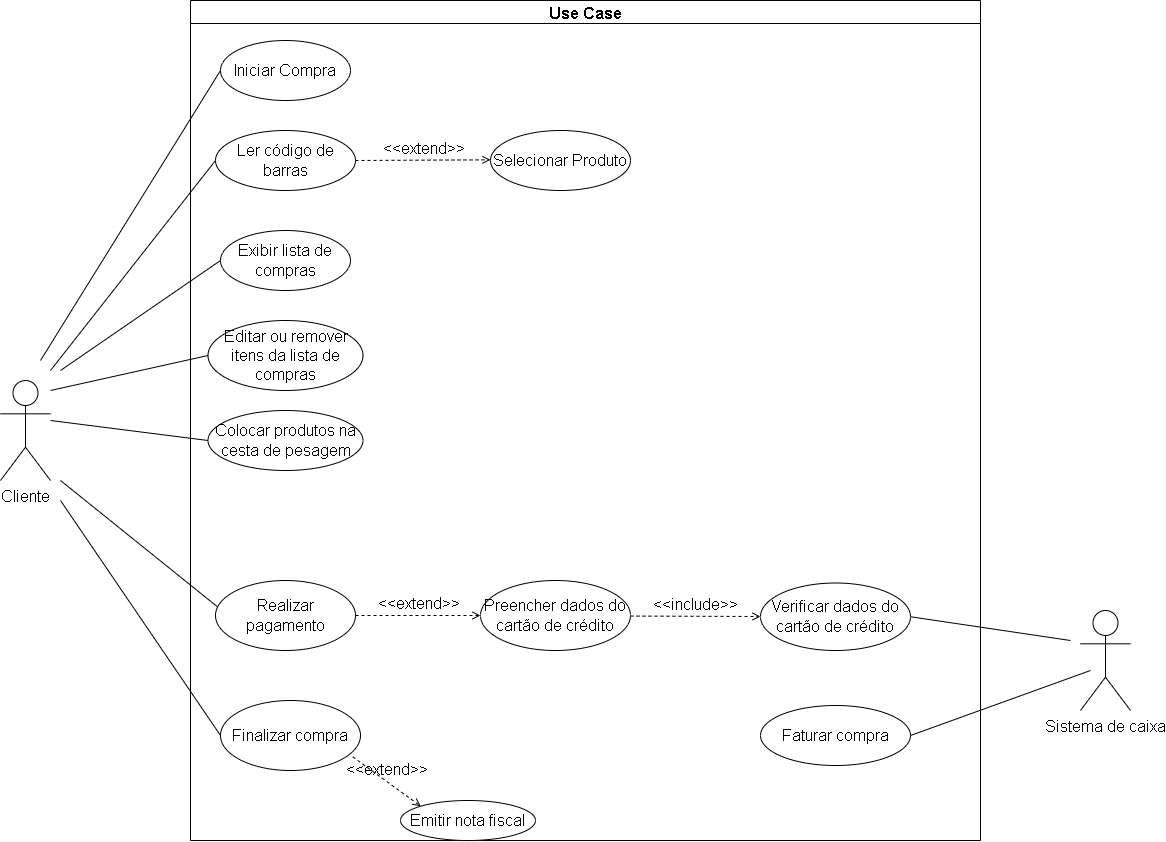

The diagram above was exported from draw.io. Its source (the exported page's mxGraphModel, read from the mxfile embedded in the PNG):
<mxGraphModel dx="2090" dy="743" grid="1" gridSize="10" guides="1" tooltips="1" connect="1" arrows="1" fold="1" page="1" pageScale="1" pageWidth="827" pageHeight="1169" math="0" shadow="0">
  <root>
    <mxCell id="0" />
    <mxCell id="1" parent="0" />
    <mxCell id="iENFUseU7_7QMmpnDHHZ-54" style="edgeStyle=none;rounded=0;orthogonalLoop=1;jettySize=auto;html=1;entryX=0;entryY=0.5;entryDx=0;entryDy=0;fontSize=16;endArrow=none;endFill=0;" parent="1" target="iENFUseU7_7QMmpnDHHZ-19" edge="1">
      <mxGeometry relative="1" as="geometry">
        <mxPoint x="-10" y="450" as="sourcePoint" />
      </mxGeometry>
    </mxCell>
    <mxCell id="iENFUseU7_7QMmpnDHHZ-55" style="edgeStyle=none;rounded=0;orthogonalLoop=1;jettySize=auto;html=1;entryX=0;entryY=0.5;entryDx=0;entryDy=0;fontSize=16;endArrow=none;endFill=0;" parent="1" target="iENFUseU7_7QMmpnDHHZ-20" edge="1">
      <mxGeometry relative="1" as="geometry">
        <mxPoint y="460" as="sourcePoint" />
      </mxGeometry>
    </mxCell>
    <mxCell id="iENFUseU7_7QMmpnDHHZ-56" style="edgeStyle=none;rounded=0;orthogonalLoop=1;jettySize=auto;html=1;entryX=0;entryY=0.5;entryDx=0;entryDy=0;fontSize=16;endArrow=none;endFill=0;" parent="1" target="iENFUseU7_7QMmpnDHHZ-22" edge="1">
      <mxGeometry relative="1" as="geometry">
        <mxPoint x="10" y="460" as="sourcePoint" />
      </mxGeometry>
    </mxCell>
    <mxCell id="iENFUseU7_7QMmpnDHHZ-57" style="edgeStyle=none;rounded=0;orthogonalLoop=1;jettySize=auto;html=1;entryX=0;entryY=0.5;entryDx=0;entryDy=0;fontSize=16;endArrow=none;endFill=0;" parent="1" target="iENFUseU7_7QMmpnDHHZ-31" edge="1">
      <mxGeometry relative="1" as="geometry">
        <mxPoint y="480" as="sourcePoint" />
      </mxGeometry>
    </mxCell>
    <mxCell id="iENFUseU7_7QMmpnDHHZ-59" style="edgeStyle=none;rounded=0;orthogonalLoop=1;jettySize=auto;html=1;entryX=0;entryY=0.5;entryDx=0;entryDy=0;fontSize=16;endArrow=none;endFill=0;" parent="1" target="iENFUseU7_7QMmpnDHHZ-32" edge="1">
      <mxGeometry relative="1" as="geometry">
        <mxPoint y="510" as="sourcePoint" />
      </mxGeometry>
    </mxCell>
    <mxCell id="iENFUseU7_7QMmpnDHHZ-60" style="edgeStyle=none;rounded=0;orthogonalLoop=1;jettySize=auto;html=1;entryX=0.016;entryY=0.379;entryDx=0;entryDy=0;entryPerimeter=0;fontSize=16;endArrow=none;endFill=0;" parent="1" target="iENFUseU7_7QMmpnDHHZ-30" edge="1">
      <mxGeometry relative="1" as="geometry">
        <mxPoint x="10" y="570" as="sourcePoint" />
      </mxGeometry>
    </mxCell>
    <mxCell id="iENFUseU7_7QMmpnDHHZ-61" style="edgeStyle=none;rounded=0;orthogonalLoop=1;jettySize=auto;html=1;entryX=0;entryY=0.5;entryDx=0;entryDy=0;fontSize=16;endArrow=none;endFill=0;" parent="1" target="iENFUseU7_7QMmpnDHHZ-40" edge="1">
      <mxGeometry relative="1" as="geometry">
        <mxPoint x="10" y="590" as="sourcePoint" />
      </mxGeometry>
    </mxCell>
    <mxCell id="iENFUseU7_7QMmpnDHHZ-5" value="&lt;font style=&quot;font-size: 16px;&quot;&gt;Cliente&lt;br style=&quot;&quot;&gt;&lt;/font&gt;" style="shape=umlActor;verticalLabelPosition=bottom;verticalAlign=top;html=1;" parent="1" vertex="1">
      <mxGeometry x="-50" y="470" width="50" height="100" as="geometry" />
    </mxCell>
    <mxCell id="iENFUseU7_7QMmpnDHHZ-17" value="Use Case" style="swimlane;fontSize=16;" parent="1" vertex="1">
      <mxGeometry x="140" y="90" width="790" height="840" as="geometry" />
    </mxCell>
    <mxCell id="iENFUseU7_7QMmpnDHHZ-19" value="Iniciar Compra" style="ellipse;whiteSpace=wrap;html=1;fontSize=16;" parent="iENFUseU7_7QMmpnDHHZ-17" vertex="1">
      <mxGeometry x="30" y="40" width="130" height="60" as="geometry" />
    </mxCell>
    <mxCell id="iENFUseU7_7QMmpnDHHZ-20" value="Ler código de barras" style="ellipse;whiteSpace=wrap;html=1;fontSize=16;" parent="iENFUseU7_7QMmpnDHHZ-17" vertex="1">
      <mxGeometry x="25" y="130" width="140" height="60" as="geometry" />
    </mxCell>
    <mxCell id="iENFUseU7_7QMmpnDHHZ-22" value="Exibir lista de compras" style="ellipse;whiteSpace=wrap;html=1;fontSize=16;" parent="iENFUseU7_7QMmpnDHHZ-17" vertex="1">
      <mxGeometry x="30" y="230" width="130" height="60" as="geometry" />
    </mxCell>
    <mxCell id="iENFUseU7_7QMmpnDHHZ-30" value="Realizar pagamento" style="ellipse;whiteSpace=wrap;html=1;fontSize=16;" parent="iENFUseU7_7QMmpnDHHZ-17" vertex="1">
      <mxGeometry x="25" y="580" width="140" height="70" as="geometry" />
    </mxCell>
    <mxCell id="iENFUseU7_7QMmpnDHHZ-31" value="Editar ou remover itens da lista de compras" style="ellipse;whiteSpace=wrap;html=1;fontSize=16;" parent="iENFUseU7_7QMmpnDHHZ-17" vertex="1">
      <mxGeometry x="17.5" y="320" width="155" height="70" as="geometry" />
    </mxCell>
    <mxCell id="iENFUseU7_7QMmpnDHHZ-32" value="Colocar produtos na cesta de pesagem" style="ellipse;whiteSpace=wrap;html=1;fontSize=16;" parent="iENFUseU7_7QMmpnDHHZ-17" vertex="1">
      <mxGeometry x="17.5" y="410" width="155" height="60" as="geometry" />
    </mxCell>
    <mxCell id="iENFUseU7_7QMmpnDHHZ-35" value="Preencher dados do cartão de crédito" style="ellipse;whiteSpace=wrap;html=1;fontSize=16;" parent="iENFUseU7_7QMmpnDHHZ-17" vertex="1">
      <mxGeometry x="290" y="580" width="150" height="70" as="geometry" />
    </mxCell>
    <mxCell id="iENFUseU7_7QMmpnDHHZ-40" value="Finalizar compra" style="ellipse;whiteSpace=wrap;html=1;fontSize=16;" parent="iENFUseU7_7QMmpnDHHZ-17" vertex="1">
      <mxGeometry x="30" y="700" width="140" height="70" as="geometry" />
    </mxCell>
    <mxCell id="iENFUseU7_7QMmpnDHHZ-41" value="Emitir nota fiscal" style="ellipse;whiteSpace=wrap;html=1;fontSize=16;" parent="iENFUseU7_7QMmpnDHHZ-17" vertex="1">
      <mxGeometry x="210" y="800" width="135" height="40" as="geometry" />
    </mxCell>
    <mxCell id="iENFUseU7_7QMmpnDHHZ-38" value="Verificar dados do cartão de crédito" style="ellipse;whiteSpace=wrap;html=1;fontSize=16;" parent="iENFUseU7_7QMmpnDHHZ-17" vertex="1">
      <mxGeometry x="570" y="582.5" width="150" height="67.5" as="geometry" />
    </mxCell>
    <mxCell id="iENFUseU7_7QMmpnDHHZ-39" value="Faturar compra" style="ellipse;whiteSpace=wrap;html=1;fontSize=16;" parent="iENFUseU7_7QMmpnDHHZ-17" vertex="1">
      <mxGeometry x="570" y="705" width="150" height="60" as="geometry" />
    </mxCell>
    <mxCell id="iENFUseU7_7QMmpnDHHZ-21" value="Selecionar Produto" style="ellipse;whiteSpace=wrap;html=1;fontSize=16;" parent="iENFUseU7_7QMmpnDHHZ-17" vertex="1">
      <mxGeometry x="300" y="130" width="140" height="60" as="geometry" />
    </mxCell>
    <mxCell id="iENFUseU7_7QMmpnDHHZ-44" value="&amp;lt;&amp;lt;extend&amp;gt;&amp;gt;" style="html=1;verticalAlign=bottom;labelBackgroundColor=none;endArrow=open;endFill=0;dashed=1;rounded=0;fontSize=16;exitX=1;exitY=0.5;exitDx=0;exitDy=0;" parent="iENFUseU7_7QMmpnDHHZ-17" source="iENFUseU7_7QMmpnDHHZ-20" edge="1">
      <mxGeometry width="160" relative="1" as="geometry">
        <mxPoint x="180" y="159" as="sourcePoint" />
        <mxPoint x="300" y="159.33" as="targetPoint" />
        <mxPoint as="offset" />
      </mxGeometry>
    </mxCell>
    <mxCell id="iENFUseU7_7QMmpnDHHZ-47" value="&amp;lt;&amp;lt;extend&amp;gt;&amp;gt;" style="html=1;verticalAlign=bottom;labelBackgroundColor=none;endArrow=open;endFill=0;dashed=1;rounded=0;fontSize=16;entryX=0;entryY=0.5;entryDx=0;entryDy=0;exitX=1;exitY=0.5;exitDx=0;exitDy=0;" parent="iENFUseU7_7QMmpnDHHZ-17" source="iENFUseU7_7QMmpnDHHZ-30" target="iENFUseU7_7QMmpnDHHZ-35" edge="1">
      <mxGeometry width="160" relative="1" as="geometry">
        <mxPoint x="158.01" y="592.9799999999998" as="sourcePoint" />
        <mxPoint x="290.0049999999999" y="650" as="targetPoint" />
        <mxPoint as="offset" />
      </mxGeometry>
    </mxCell>
    <mxCell id="iENFUseU7_7QMmpnDHHZ-51" value="&amp;lt;&amp;lt;extend&amp;gt;&amp;gt;" style="html=1;verticalAlign=bottom;labelBackgroundColor=none;endArrow=open;endFill=0;dashed=1;rounded=0;fontSize=16;entryX=0;entryY=0;entryDx=0;entryDy=0;exitX=0.945;exitY=0.805;exitDx=0;exitDy=0;exitPerimeter=0;" parent="iENFUseU7_7QMmpnDHHZ-17" source="iENFUseU7_7QMmpnDHHZ-40" target="iENFUseU7_7QMmpnDHHZ-41" edge="1">
      <mxGeometry width="160" relative="1" as="geometry">
        <mxPoint x="170" y="740" as="sourcePoint" />
        <mxPoint x="295" y="740" as="targetPoint" />
        <mxPoint as="offset" />
      </mxGeometry>
    </mxCell>
    <mxCell id="iENFUseU7_7QMmpnDHHZ-52" value="&amp;lt;&amp;lt;include&amp;gt;&amp;gt;" style="html=1;verticalAlign=bottom;labelBackgroundColor=none;endArrow=open;endFill=0;dashed=1;rounded=0;fontSize=16;" parent="iENFUseU7_7QMmpnDHHZ-17" edge="1">
      <mxGeometry width="160" relative="1" as="geometry">
        <mxPoint x="440" y="615.58" as="sourcePoint" />
        <mxPoint x="570" y="616" as="targetPoint" />
      </mxGeometry>
    </mxCell>
    <mxCell id="iENFUseU7_7QMmpnDHHZ-62" style="edgeStyle=none;rounded=0;orthogonalLoop=1;jettySize=auto;html=1;entryX=1;entryY=0.5;entryDx=0;entryDy=0;fontSize=16;endArrow=none;endFill=0;" parent="1" target="iENFUseU7_7QMmpnDHHZ-38" edge="1">
      <mxGeometry relative="1" as="geometry">
        <mxPoint x="1020" y="730" as="sourcePoint" />
      </mxGeometry>
    </mxCell>
    <mxCell id="iENFUseU7_7QMmpnDHHZ-63" style="edgeStyle=none;rounded=0;orthogonalLoop=1;jettySize=auto;html=1;entryX=1;entryY=0.5;entryDx=0;entryDy=0;fontSize=16;endArrow=none;endFill=0;" parent="1" target="iENFUseU7_7QMmpnDHHZ-39" edge="1">
      <mxGeometry relative="1" as="geometry">
        <mxPoint x="1040" y="760" as="sourcePoint" />
      </mxGeometry>
    </mxCell>
    <mxCell id="iENFUseU7_7QMmpnDHHZ-34" value="&lt;font style=&quot;font-size: 16px;&quot;&gt;Sistema de caixa&lt;br style=&quot;&quot;&gt;&lt;/font&gt;" style="shape=umlActor;verticalLabelPosition=bottom;verticalAlign=top;html=1;" parent="1" vertex="1">
      <mxGeometry x="1030" y="700" width="50" height="100" as="geometry" />
    </mxCell>
  </root>
</mxGraphModel>